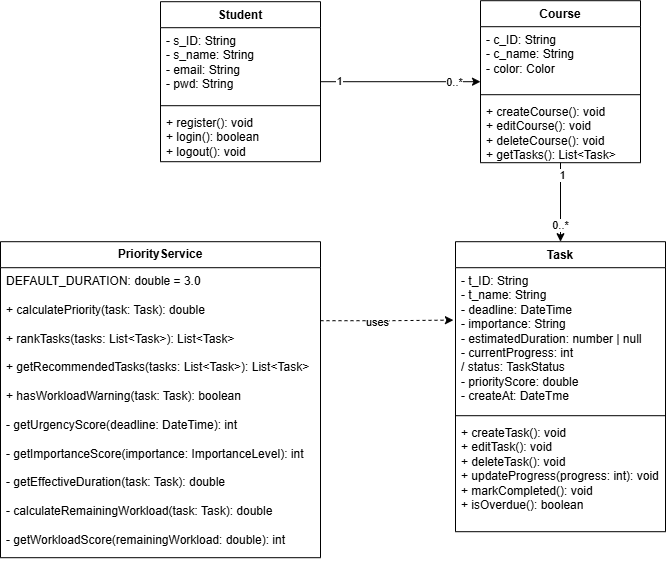

The diagram above was exported from draw.io. Its source (the exported page's mxGraphModel, read from the mxfile embedded in the PNG):
<mxGraphModel dx="968" dy="574" grid="0" gridSize="10" guides="1" tooltips="1" connect="1" arrows="1" fold="1" page="1" pageScale="1" pageWidth="827" pageHeight="1169" math="0" shadow="0">
  <root>
    <mxCell id="0" />
    <mxCell id="1" parent="0" />
    <mxCell id="3II7xe7cpbKDoJ9Em-vo-9" edge="1" parent="1" source="3II7xe7cpbKDoJ9Em-vo-1" style="edgeStyle=orthogonalEdgeStyle;rounded=0;orthogonalLoop=1;jettySize=auto;html=1;" target="3II7xe7cpbKDoJ9Em-vo-5" value="">
      <mxGeometry relative="1" as="geometry" />
    </mxCell>
    <mxCell id="3II7xe7cpbKDoJ9Em-vo-10" connectable="0" parent="3II7xe7cpbKDoJ9Em-vo-9" style="edgeLabel;html=1;align=center;verticalAlign=middle;resizable=0;points=[];" value="1" vertex="1">
      <mxGeometry relative="1" x="-0.7625" y="1" as="geometry">
        <mxPoint as="offset" />
      </mxGeometry>
    </mxCell>
    <mxCell id="3II7xe7cpbKDoJ9Em-vo-11" connectable="0" parent="3II7xe7cpbKDoJ9Em-vo-9" style="edgeLabel;html=1;align=center;verticalAlign=middle;resizable=0;points=[];" value="0..*" vertex="1">
      <mxGeometry relative="1" x="0.675" as="geometry">
        <mxPoint as="offset" />
      </mxGeometry>
    </mxCell>
    <mxCell id="3II7xe7cpbKDoJ9Em-vo-1" parent="1" style="swimlane;fontStyle=1;align=center;verticalAlign=top;childLayout=stackLayout;horizontal=1;startSize=26;horizontalStack=0;resizeParent=1;resizeParentMax=0;resizeLast=0;collapsible=1;marginBottom=0;whiteSpace=wrap;html=1;" value="Student" vertex="1">
      <mxGeometry height="160" width="160" x="240" y="200" as="geometry" />
    </mxCell>
    <mxCell id="3II7xe7cpbKDoJ9Em-vo-2" parent="3II7xe7cpbKDoJ9Em-vo-1" style="text;strokeColor=none;fillColor=none;align=left;verticalAlign=top;spacingLeft=4;spacingRight=4;overflow=hidden;rotatable=0;points=[[0,0.5],[1,0.5]];portConstraint=eastwest;whiteSpace=wrap;html=1;" value="- s_ID: String&lt;div&gt;- s_name: String&lt;/div&gt;&lt;div&gt;- email: String&lt;/div&gt;&lt;div&gt;- pwd: String&lt;/div&gt;" vertex="1">
      <mxGeometry height="74" width="160" y="26" as="geometry" />
    </mxCell>
    <mxCell id="3II7xe7cpbKDoJ9Em-vo-3" parent="3II7xe7cpbKDoJ9Em-vo-1" style="line;strokeWidth=1;fillColor=none;align=left;verticalAlign=middle;spacingTop=-1;spacingLeft=3;spacingRight=3;rotatable=0;labelPosition=right;points=[];portConstraint=eastwest;strokeColor=inherit;" value="" vertex="1">
      <mxGeometry height="8" width="160" y="100" as="geometry" />
    </mxCell>
    <mxCell id="3II7xe7cpbKDoJ9Em-vo-4" parent="3II7xe7cpbKDoJ9Em-vo-1" style="text;strokeColor=none;fillColor=none;align=left;verticalAlign=top;spacingLeft=4;spacingRight=4;overflow=hidden;rotatable=0;points=[[0,0.5],[1,0.5]];portConstraint=eastwest;whiteSpace=wrap;html=1;" value="+ register(): void&lt;div&gt;+ login(): boolean&lt;/div&gt;&lt;div&gt;+ logout(): void&lt;/div&gt;" vertex="1">
      <mxGeometry height="52" width="160" y="108" as="geometry" />
    </mxCell>
    <mxCell id="3II7xe7cpbKDoJ9Em-vo-16" edge="1" parent="1" source="3II7xe7cpbKDoJ9Em-vo-5" style="edgeStyle=orthogonalEdgeStyle;rounded=0;orthogonalLoop=1;jettySize=auto;html=1;" target="3II7xe7cpbKDoJ9Em-vo-12" value="">
      <mxGeometry relative="1" as="geometry" />
    </mxCell>
    <mxCell id="3II7xe7cpbKDoJ9Em-vo-17" connectable="0" parent="3II7xe7cpbKDoJ9Em-vo-16" style="edgeLabel;html=1;align=center;verticalAlign=middle;resizable=0;points=[];" value="1" vertex="1">
      <mxGeometry relative="1" x="-0.6975" y="1" as="geometry">
        <mxPoint as="offset" />
      </mxGeometry>
    </mxCell>
    <mxCell id="3II7xe7cpbKDoJ9Em-vo-18" connectable="0" parent="3II7xe7cpbKDoJ9Em-vo-16" style="edgeLabel;html=1;align=center;verticalAlign=middle;resizable=0;points=[];" value="0..*" vertex="1">
      <mxGeometry relative="1" x="0.5798" y="-1" as="geometry">
        <mxPoint as="offset" />
      </mxGeometry>
    </mxCell>
    <mxCell id="3II7xe7cpbKDoJ9Em-vo-5" parent="1" style="swimlane;fontStyle=1;align=center;verticalAlign=top;childLayout=stackLayout;horizontal=1;startSize=26;horizontalStack=0;resizeParent=1;resizeParentMax=0;resizeLast=0;collapsible=1;marginBottom=0;whiteSpace=wrap;html=1;" value="Course" vertex="1">
      <mxGeometry height="162" width="160" x="560" y="199" as="geometry" />
    </mxCell>
    <mxCell id="3II7xe7cpbKDoJ9Em-vo-6" parent="3II7xe7cpbKDoJ9Em-vo-5" style="text;strokeColor=none;fillColor=none;align=left;verticalAlign=top;spacingLeft=4;spacingRight=4;overflow=hidden;rotatable=0;points=[[0,0.5],[1,0.5]];portConstraint=eastwest;whiteSpace=wrap;html=1;" value="- c_ID: String&lt;div&gt;- c_name: String&lt;/div&gt;&lt;div&gt;- color: Color&lt;/div&gt;" vertex="1">
      <mxGeometry height="64" width="160" y="26" as="geometry" />
    </mxCell>
    <mxCell id="3II7xe7cpbKDoJ9Em-vo-7" parent="3II7xe7cpbKDoJ9Em-vo-5" style="line;strokeWidth=1;fillColor=none;align=left;verticalAlign=middle;spacingTop=-1;spacingLeft=3;spacingRight=3;rotatable=0;labelPosition=right;points=[];portConstraint=eastwest;strokeColor=inherit;" value="" vertex="1">
      <mxGeometry height="8" width="160" y="90" as="geometry" />
    </mxCell>
    <mxCell id="3II7xe7cpbKDoJ9Em-vo-8" parent="3II7xe7cpbKDoJ9Em-vo-5" style="text;strokeColor=none;fillColor=none;align=left;verticalAlign=top;spacingLeft=4;spacingRight=4;overflow=hidden;rotatable=0;points=[[0,0.5],[1,0.5]];portConstraint=eastwest;whiteSpace=wrap;html=1;" value="+ createCourse(): void&lt;div&gt;+ editCourse(): void&lt;/div&gt;&lt;div&gt;+ deleteCourse(): void&lt;/div&gt;&lt;div&gt;+ getTasks(): List&amp;lt;Task&amp;gt;&lt;/div&gt;" vertex="1">
      <mxGeometry height="64" width="160" y="98" as="geometry" />
    </mxCell>
    <mxCell id="3II7xe7cpbKDoJ9Em-vo-12" parent="1" style="swimlane;fontStyle=1;align=center;verticalAlign=top;childLayout=stackLayout;horizontal=1;startSize=26;horizontalStack=0;resizeParent=1;resizeParentMax=0;resizeLast=0;collapsible=1;marginBottom=0;whiteSpace=wrap;html=1;" value="Task" vertex="1">
      <mxGeometry height="290" width="210" x="535" y="440" as="geometry" />
    </mxCell>
    <mxCell id="3II7xe7cpbKDoJ9Em-vo-13" parent="3II7xe7cpbKDoJ9Em-vo-12" style="text;strokeColor=none;fillColor=none;align=left;verticalAlign=top;spacingLeft=4;spacingRight=4;overflow=hidden;rotatable=0;points=[[0,0.5],[1,0.5]];portConstraint=eastwest;whiteSpace=wrap;html=1;" value="- t_ID: String&lt;div&gt;- t_name: String&lt;/div&gt;&lt;div&gt;- deadline: DateTime&lt;/div&gt;&lt;div&gt;- importance: String&lt;/div&gt;&lt;div&gt;- estimatedDuration: number | null&lt;/div&gt;&lt;div&gt;- currentProgress: int&lt;/div&gt;&lt;div&gt;&lt;span style=&quot;background-color: transparent; color: light-dark(rgb(0, 0, 0), rgb(255, 255, 255));&quot;&gt;/ status: TaskStatus&lt;/span&gt;&lt;/div&gt;&lt;div&gt;&lt;span style=&quot;background-color: transparent; color: light-dark(rgb(0, 0, 0), rgb(255, 255, 255));&quot;&gt;- priorityScore: double&lt;/span&gt;&lt;/div&gt;&lt;div&gt;- createAt: DateTme&lt;/div&gt;" vertex="1">
      <mxGeometry height="144" width="210" y="26" as="geometry" />
    </mxCell>
    <mxCell id="3II7xe7cpbKDoJ9Em-vo-14" parent="3II7xe7cpbKDoJ9Em-vo-12" style="line;strokeWidth=1;fillColor=none;align=left;verticalAlign=middle;spacingTop=-1;spacingLeft=3;spacingRight=3;rotatable=0;labelPosition=right;points=[];portConstraint=eastwest;strokeColor=inherit;" value="" vertex="1">
      <mxGeometry height="8" width="210" y="170" as="geometry" />
    </mxCell>
    <mxCell id="3II7xe7cpbKDoJ9Em-vo-15" parent="3II7xe7cpbKDoJ9Em-vo-12" style="text;strokeColor=none;fillColor=none;align=left;verticalAlign=top;spacingLeft=4;spacingRight=4;overflow=hidden;rotatable=0;points=[[0,0.5],[1,0.5]];portConstraint=eastwest;whiteSpace=wrap;html=1;" value="+ createTask(): void&lt;div&gt;+ editTask(): void&lt;/div&gt;&lt;div&gt;+ deleteTask(): void&lt;/div&gt;&lt;div&gt;+ updateProgress(progress: int): void&lt;/div&gt;&lt;div&gt;+ markCompleted(): void&lt;/div&gt;&lt;div&gt;+ isOverdue(): boolean&lt;/div&gt;" vertex="1">
      <mxGeometry height="112" width="210" y="178" as="geometry" />
    </mxCell>
    <mxCell id="3II7xe7cpbKDoJ9Em-vo-19" parent="1" style="swimlane;fontStyle=1;childLayout=stackLayout;horizontal=1;startSize=26;fillColor=none;horizontalStack=0;resizeParent=1;resizeParentMax=0;resizeLast=0;collapsible=1;marginBottom=0;whiteSpace=wrap;html=1;" value="PriorityService" vertex="1">
      <mxGeometry height="316" width="320" x="80" y="440" as="geometry" />
    </mxCell>
    <mxCell id="3II7xe7cpbKDoJ9Em-vo-20" parent="3II7xe7cpbKDoJ9Em-vo-19" style="text;strokeColor=none;fillColor=none;align=left;verticalAlign=top;spacingLeft=4;spacingRight=4;overflow=hidden;rotatable=0;points=[[0,0.5],[1,0.5]];portConstraint=eastwest;whiteSpace=wrap;html=1;" value="&lt;div&gt;DEFAULT_DURATION: double = 3.0&lt;/div&gt;&lt;div&gt;&lt;br&gt;&lt;/div&gt;+ calculatePriority(task: Task): double&lt;div&gt;&lt;br&gt;&lt;div&gt;+ rankTasks(tasks: List&amp;lt;Task&amp;gt;): List&amp;lt;Task&amp;gt;&lt;/div&gt;&lt;div&gt;&lt;br&gt;&lt;/div&gt;&lt;div&gt;+ getRecommendedTasks(tasks: List&amp;lt;Task&amp;gt;): List&amp;lt;Task&amp;gt;&lt;/div&gt;&lt;div&gt;&lt;br&gt;&lt;/div&gt;&lt;div&gt;+ hasWorkloadWarning(task: Task): boolean&lt;/div&gt;&lt;/div&gt;&lt;div&gt;&lt;br&gt;&lt;/div&gt;&lt;div&gt;- getUrgencyScore(deadline: DateTime): int&lt;div&gt;&lt;div&gt;&lt;div&gt;&lt;br&gt;&lt;/div&gt;&lt;div&gt;- getImportanceScore(importance: ImportanceLevel): int&lt;/div&gt;&lt;div&gt;&lt;br&gt;&lt;/div&gt;&lt;div&gt;- getEffectiveDuration(task: Task): double&lt;/div&gt;&lt;div&gt;&lt;br&gt;&lt;/div&gt;&lt;div&gt;- calculateRemainingWorkload(task: Task): double&lt;/div&gt;&lt;/div&gt;&lt;/div&gt;&lt;div&gt;&lt;br&gt;&lt;/div&gt;&lt;div&gt;- getWorkloadScore(remainingWorkload: double): int&lt;/div&gt;&lt;div&gt;&lt;br&gt;&lt;/div&gt;&lt;/div&gt;" vertex="1">
      <mxGeometry height="290" width="320" y="26" as="geometry" />
    </mxCell>
    <mxCell id="3II7xe7cpbKDoJ9Em-vo-28" edge="1" parent="1" source="3II7xe7cpbKDoJ9Em-vo-19" style="edgeStyle=orthogonalEdgeStyle;rounded=0;orthogonalLoop=1;jettySize=auto;html=1;exitX=1;exitY=0.25;exitDx=0;exitDy=0;entryX=-0.01;entryY=0.364;entryDx=0;entryDy=0;entryPerimeter=0;dashed=1;" target="3II7xe7cpbKDoJ9Em-vo-13">
      <mxGeometry relative="1" as="geometry" />
    </mxCell>
    <mxCell id="3II7xe7cpbKDoJ9Em-vo-29" connectable="0" parent="3II7xe7cpbKDoJ9Em-vo-28" style="edgeLabel;html=1;align=center;verticalAlign=middle;resizable=0;points=[];" value="uses" vertex="1">
      <mxGeometry relative="1" x="-0.1493" y="-1" as="geometry">
        <mxPoint as="offset" />
      </mxGeometry>
    </mxCell>
  </root>
</mxGraphModel>